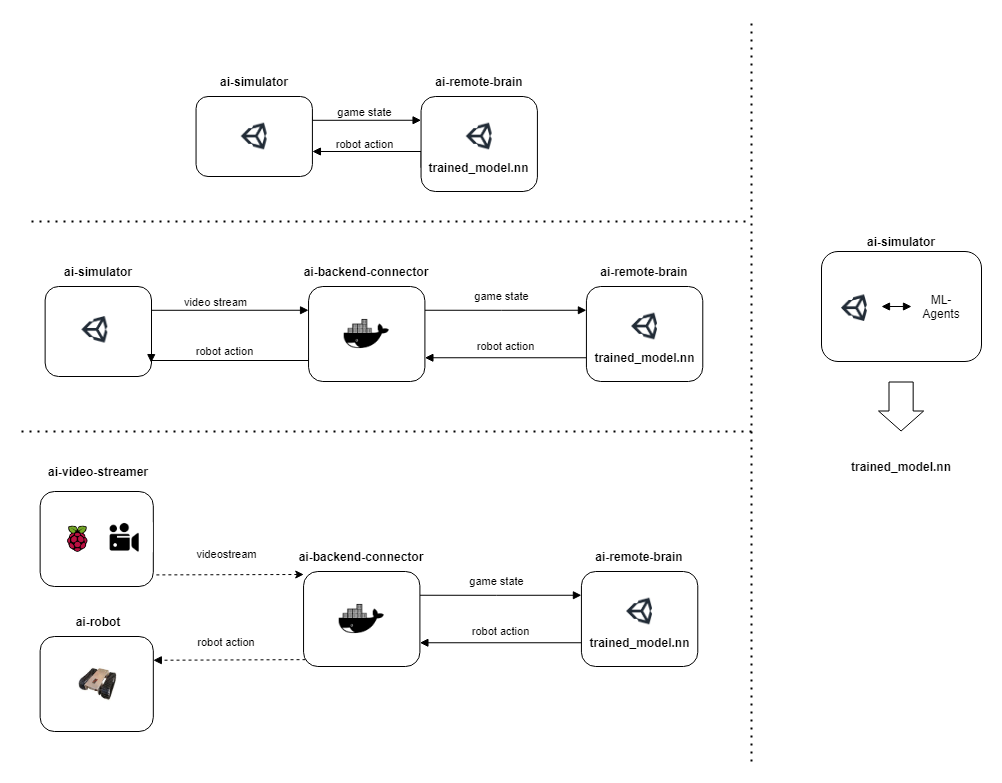

The diagram above was exported from draw.io. Its source (the exported page's mxGraphModel, read from the mxfile embedded in the PNG):
<mxGraphModel dx="949" dy="808" grid="1" gridSize="10" guides="1" tooltips="1" connect="1" arrows="1" fold="1" page="1" pageScale="1" pageWidth="827" pageHeight="1169" math="0" shadow="0">
  <root>
    <mxCell id="0" />
    <mxCell id="1" parent="0" />
    <mxCell id="2" style="edgeStyle=orthogonalEdgeStyle;rounded=0;orthogonalLoop=1;jettySize=auto;html=1;exitX=1;exitY=0.25;exitDx=0;exitDy=0;entryX=0;entryY=0.25;entryDx=0;entryDy=0;startArrow=none;startFill=0;endArrow=block;endFill=1;labelBackgroundColor=none;" edge="1" source="4" target="9" parent="1">
      <mxGeometry relative="1" as="geometry">
        <Array as="points">
          <mxPoint x="720.73" y="1169" />
        </Array>
      </mxGeometry>
    </mxCell>
    <mxCell id="3" value="game state" style="edgeLabel;html=1;align=center;verticalAlign=middle;resizable=0;points=[];labelBackgroundColor=none;" vertex="1" connectable="0" parent="2">
      <mxGeometry x="-0.2386" y="1" relative="1" as="geometry">
        <mxPoint x="12.6" y="-7.78" as="offset" />
      </mxGeometry>
    </mxCell>
    <mxCell id="4" value="" style="rounded=1;whiteSpace=wrap;html=1;" vertex="1" parent="1">
      <mxGeometry x="604.55" y="1145" width="116.36" height="80" as="geometry" />
    </mxCell>
    <mxCell id="5" value="&lt;b&gt;ai-simulator&lt;/b&gt;" style="text;html=1;strokeColor=none;fillColor=none;align=center;verticalAlign=middle;whiteSpace=wrap;rounded=0;" vertex="1" parent="1">
      <mxGeometry x="597.73" y="1120" width="130" height="20" as="geometry" />
    </mxCell>
    <mxCell id="6" value="" style="shape=image;verticalLabelPosition=bottom;labelBackgroundColor=#ffffff;verticalAlign=top;aspect=fixed;imageAspect=0;image=data:image/png,(base64 omitted: 5912 chars);" vertex="1" parent="1">
      <mxGeometry x="649.8399999999999" y="1171.71" width="25.77" height="26.58" as="geometry" />
    </mxCell>
    <mxCell id="7" style="edgeStyle=orthogonalEdgeStyle;rounded=0;orthogonalLoop=1;jettySize=auto;html=1;exitX=0;exitY=0.75;exitDx=0;exitDy=0;startArrow=none;startFill=0;endArrow=block;endFill=1;labelBackgroundColor=none;" edge="1" source="9" target="4" parent="1">
      <mxGeometry relative="1" as="geometry">
        <Array as="points">
          <mxPoint x="829.73" y="1200" />
        </Array>
      </mxGeometry>
    </mxCell>
    <mxCell id="8" value="robot action" style="edgeLabel;html=1;align=center;verticalAlign=middle;resizable=0;points=[];labelBackgroundColor=none;" vertex="1" connectable="0" parent="7">
      <mxGeometry x="0.4391" y="-1" relative="1" as="geometry">
        <mxPoint x="16.95" y="-6.5" as="offset" />
      </mxGeometry>
    </mxCell>
    <mxCell id="9" value="" style="rounded=1;whiteSpace=wrap;html=1;" vertex="1" parent="1">
      <mxGeometry x="829.55" y="1145" width="116.36" height="95" as="geometry" />
    </mxCell>
    <mxCell id="10" value="&lt;b&gt;ai-remote-brain&lt;/b&gt;" style="text;html=1;strokeColor=none;fillColor=none;align=center;verticalAlign=middle;whiteSpace=wrap;rounded=0;" vertex="1" parent="1">
      <mxGeometry x="822.73" y="1120" width="130" height="20" as="geometry" />
    </mxCell>
    <mxCell id="11" value="" style="shape=image;verticalLabelPosition=bottom;labelBackgroundColor=#ffffff;verticalAlign=top;aspect=fixed;imageAspect=0;image=data:image/png,(base64 omitted: 5912 chars);" vertex="1" parent="1">
      <mxGeometry x="874.8399999999999" y="1171.71" width="25.77" height="26.58" as="geometry" />
    </mxCell>
    <mxCell id="12" value="trained_model.nn" style="text;html=1;strokeColor=none;fillColor=none;align=center;verticalAlign=middle;whiteSpace=wrap;rounded=0;fontStyle=1" vertex="1" parent="1">
      <mxGeometry x="840.23" y="1198.29" width="95" height="35" as="geometry" />
    </mxCell>
    <mxCell id="13" style="edgeStyle=orthogonalEdgeStyle;rounded=0;orthogonalLoop=1;jettySize=auto;html=1;exitX=1;exitY=0.25;exitDx=0;exitDy=0;entryX=0;entryY=0.25;entryDx=0;entryDy=0;startArrow=none;startFill=0;endArrow=block;endFill=1;labelBackgroundColor=none;" edge="1" source="15" target="25" parent="1">
      <mxGeometry relative="1" as="geometry">
        <Array as="points">
          <mxPoint x="551.64" y="1359" />
        </Array>
      </mxGeometry>
    </mxCell>
    <mxCell id="14" value="video stream" style="edgeLabel;html=1;align=center;verticalAlign=middle;resizable=0;points=[];labelBackgroundColor=none;" vertex="1" connectable="0" parent="13">
      <mxGeometry x="-0.346" y="3" relative="1" as="geometry">
        <mxPoint x="24.81" y="-5.78" as="offset" />
      </mxGeometry>
    </mxCell>
    <mxCell id="15" value="" style="rounded=1;whiteSpace=wrap;html=1;" vertex="1" parent="1">
      <mxGeometry x="453.64" y="1335" width="106.36" height="90" as="geometry" />
    </mxCell>
    <mxCell id="16" value="&lt;b&gt;ai-simulator&lt;/b&gt;" style="text;html=1;strokeColor=none;fillColor=none;align=center;verticalAlign=middle;whiteSpace=wrap;rounded=0;" vertex="1" parent="1">
      <mxGeometry x="441.82000000000005" y="1310" width="130" height="20" as="geometry" />
    </mxCell>
    <mxCell id="17" value="" style="shape=image;verticalLabelPosition=bottom;labelBackgroundColor=#ffffff;verticalAlign=top;aspect=fixed;imageAspect=0;image=data:image/png,(base64 omitted: 5912 chars);" vertex="1" parent="1">
      <mxGeometry x="490.52000000000015" y="1365" width="25.77" height="26.58" as="geometry" />
    </mxCell>
    <mxCell id="18" value="robot action" style="edgeStyle=orthogonalEdgeStyle;rounded=0;orthogonalLoop=1;jettySize=auto;html=1;exitX=0;exitY=0.75;exitDx=0;exitDy=0;entryX=1;entryY=0.75;entryDx=0;entryDy=0;startArrow=none;startFill=0;endArrow=block;endFill=1;labelBackgroundColor=none;" edge="1" source="19" target="25" parent="1">
      <mxGeometry x="-0.0001" y="-11" relative="1" as="geometry">
        <mxPoint as="offset" />
      </mxGeometry>
    </mxCell>
    <mxCell id="19" value="" style="rounded=1;whiteSpace=wrap;html=1;" vertex="1" parent="1">
      <mxGeometry x="994.93" y="1335" width="116.36" height="95" as="geometry" />
    </mxCell>
    <mxCell id="20" value="&lt;b&gt;ai-remote-brain&lt;/b&gt;" style="text;html=1;strokeColor=none;fillColor=none;align=center;verticalAlign=middle;whiteSpace=wrap;rounded=0;" vertex="1" parent="1">
      <mxGeometry x="988.11" y="1310" width="130" height="20" as="geometry" />
    </mxCell>
    <mxCell id="21" value="" style="shape=image;verticalLabelPosition=bottom;labelBackgroundColor=#ffffff;verticalAlign=top;aspect=fixed;imageAspect=0;image=data:image/png,(base64 omitted: 5912 chars);" vertex="1" parent="1">
      <mxGeometry x="1040.22" y="1361.71" width="25.77" height="26.58" as="geometry" />
    </mxCell>
    <mxCell id="22" value="game state" style="edgeStyle=orthogonalEdgeStyle;rounded=0;orthogonalLoop=1;jettySize=auto;html=1;exitX=1;exitY=0.25;exitDx=0;exitDy=0;entryX=0;entryY=0.25;entryDx=0;entryDy=0;startArrow=none;startFill=0;endArrow=block;endFill=1;labelBackgroundColor=none;" edge="1" source="25" target="19" parent="1">
      <mxGeometry x="-0.0487" y="14" relative="1" as="geometry">
        <Array as="points">
          <mxPoint x="910.2300000000001" y="1359" />
          <mxPoint x="910.2300000000001" y="1359" />
        </Array>
        <mxPoint as="offset" />
      </mxGeometry>
    </mxCell>
    <mxCell id="23" style="edgeStyle=orthogonalEdgeStyle;rounded=0;orthogonalLoop=1;jettySize=auto;html=1;exitX=0;exitY=0.75;exitDx=0;exitDy=0;entryX=0.997;entryY=0.846;entryDx=0;entryDy=0;entryPerimeter=0;startArrow=none;startFill=0;endArrow=block;endFill=1;labelBackgroundColor=none;" edge="1" source="25" target="15" parent="1">
      <mxGeometry relative="1" as="geometry">
        <Array as="points">
          <mxPoint x="716.64" y="1409" />
        </Array>
      </mxGeometry>
    </mxCell>
    <mxCell id="24" value="robot action" style="edgeLabel;html=1;align=center;verticalAlign=middle;resizable=0;points=[];labelBackgroundColor=none;" vertex="1" connectable="0" parent="23">
      <mxGeometry x="0.2251" relative="1" as="geometry">
        <mxPoint x="11.45" y="-9.42" as="offset" />
      </mxGeometry>
    </mxCell>
    <mxCell id="25" value="" style="rounded=1;whiteSpace=wrap;html=1;" vertex="1" parent="1">
      <mxGeometry x="717.0500000000001" y="1335" width="116.36" height="95" as="geometry" />
    </mxCell>
    <mxCell id="26" value="&lt;b&gt;ai-backend-connector&lt;/b&gt;" style="text;html=1;strokeColor=none;fillColor=none;align=center;verticalAlign=middle;whiteSpace=wrap;rounded=0;" vertex="1" parent="1">
      <mxGeometry x="710.2300000000001" y="1310" width="130" height="20" as="geometry" />
    </mxCell>
    <mxCell id="27" value="" style="shape=image;verticalLabelPosition=bottom;labelBackgroundColor=#ffffff;verticalAlign=top;aspect=fixed;imageAspect=0;image=data:image/png,(base64 omitted: 3184 chars);" vertex="1" parent="1">
      <mxGeometry x="752.7300000000001" y="1360" width="45" height="45" as="geometry" />
    </mxCell>
    <mxCell id="28" value="trained_model.nn" style="text;html=1;strokeColor=none;fillColor=none;align=center;verticalAlign=middle;whiteSpace=wrap;rounded=0;fontStyle=1" vertex="1" parent="1">
      <mxGeometry x="1005.61" y="1388.29" width="95" height="35" as="geometry" />
    </mxCell>
    <mxCell id="29" value="" style="rounded=1;whiteSpace=wrap;html=1;" vertex="1" parent="1">
      <mxGeometry x="1230" y="1300" width="160" height="110" as="geometry" />
    </mxCell>
    <mxCell id="30" value="&lt;b&gt;ai-simulator&lt;/b&gt;" style="text;html=1;strokeColor=none;fillColor=none;align=center;verticalAlign=middle;whiteSpace=wrap;rounded=0;" vertex="1" parent="1">
      <mxGeometry x="1245" y="1280" width="130" height="20" as="geometry" />
    </mxCell>
    <mxCell id="31" value="" style="shape=image;verticalLabelPosition=bottom;labelBackgroundColor=#ffffff;verticalAlign=top;aspect=fixed;imageAspect=0;image=data:image/png,(base64 omitted: 5912 chars);" vertex="1" parent="1">
      <mxGeometry x="1250" y="1343.42" width="25.77" height="26.58" as="geometry" />
    </mxCell>
    <mxCell id="32" value="" style="edgeStyle=orthogonalEdgeStyle;rounded=0;orthogonalLoop=1;jettySize=auto;html=1;startArrow=block;startFill=1;endArrow=block;endFill=1;" edge="1" parent="1">
      <mxGeometry relative="1" as="geometry">
        <mxPoint x="1320" y="1355" as="sourcePoint" />
        <mxPoint x="1290" y="1355" as="targetPoint" />
      </mxGeometry>
    </mxCell>
    <mxCell id="33" value="ML-Agents" style="text;html=1;strokeColor=none;fillColor=none;align=center;verticalAlign=middle;whiteSpace=wrap;rounded=0;" vertex="1" parent="1">
      <mxGeometry x="1325" y="1345" width="50" height="20" as="geometry" />
    </mxCell>
    <mxCell id="34" value="" style="shape=flexArrow;endArrow=classic;html=1;width=24.166666666666668;endSize=6.333333333333333;" edge="1" parent="1">
      <mxGeometry width="50" height="50" relative="1" as="geometry">
        <mxPoint x="1309.58" y="1430" as="sourcePoint" />
        <mxPoint x="1309.58" y="1480" as="targetPoint" />
      </mxGeometry>
    </mxCell>
    <mxCell id="35" value="trained_model.nn" style="text;html=1;strokeColor=none;fillColor=none;align=center;verticalAlign=middle;whiteSpace=wrap;rounded=0;fontStyle=1" vertex="1" parent="1">
      <mxGeometry x="1260" y="1490" width="100" height="50" as="geometry" />
    </mxCell>
    <mxCell id="36" value="" style="endArrow=none;dashed=1;html=1;dashPattern=1 3;strokeWidth=2;" edge="1" parent="1">
      <mxGeometry width="50" height="50" relative="1" as="geometry">
        <mxPoint x="1160" y="1810" as="sourcePoint" />
        <mxPoint x="1160" y="1070" as="targetPoint" />
      </mxGeometry>
    </mxCell>
    <mxCell id="37" value="robot action" style="edgeStyle=orthogonalEdgeStyle;rounded=0;orthogonalLoop=1;jettySize=auto;html=1;exitX=0;exitY=0.75;exitDx=0;exitDy=0;entryX=1;entryY=0.75;entryDx=0;entryDy=0;startArrow=none;startFill=0;endArrow=block;endFill=1;labelBackgroundColor=none;" edge="1" source="38" target="46" parent="1">
      <mxGeometry x="-0.0001" y="-11" relative="1" as="geometry">
        <mxPoint as="offset" />
      </mxGeometry>
    </mxCell>
    <mxCell id="38" value="" style="rounded=1;whiteSpace=wrap;html=1;" vertex="1" parent="1">
      <mxGeometry x="989.9300000000001" y="1620" width="116.36" height="95" as="geometry" />
    </mxCell>
    <mxCell id="39" value="&lt;b&gt;ai-remote-brain&lt;/b&gt;" style="text;html=1;strokeColor=none;fillColor=none;align=center;verticalAlign=middle;whiteSpace=wrap;rounded=0;" vertex="1" parent="1">
      <mxGeometry x="983.11" y="1595" width="130" height="20" as="geometry" />
    </mxCell>
    <mxCell id="40" value="" style="shape=image;verticalLabelPosition=bottom;labelBackgroundColor=#ffffff;verticalAlign=top;aspect=fixed;imageAspect=0;image=data:image/png,(base64 omitted: 5912 chars);" vertex="1" parent="1">
      <mxGeometry x="1035.22" y="1646.71" width="25.77" height="26.58" as="geometry" />
    </mxCell>
    <mxCell id="41" value="trained_model.nn" style="text;html=1;strokeColor=none;fillColor=none;align=center;verticalAlign=middle;whiteSpace=wrap;rounded=0;fontStyle=1" vertex="1" parent="1">
      <mxGeometry x="1000.61" y="1673.29" width="95" height="35" as="geometry" />
    </mxCell>
    <mxCell id="42" style="rounded=0;orthogonalLoop=1;jettySize=auto;html=1;exitX=0.017;exitY=0.928;exitDx=0;exitDy=0;entryX=1;entryY=0.25;entryDx=0;entryDy=0;startArrow=none;startFill=0;endArrow=block;endFill=1;dashed=1;exitPerimeter=0;labelBackgroundColor=none;" edge="1" source="46" target="49" parent="1">
      <mxGeometry relative="1" as="geometry" />
    </mxCell>
    <mxCell id="43" value="robot action&amp;nbsp;" style="edgeLabel;html=1;align=center;verticalAlign=middle;resizable=0;points=[];labelBackgroundColor=none;" vertex="1" connectable="0" parent="42">
      <mxGeometry x="0.1909" y="-2" relative="1" as="geometry">
        <mxPoint x="12.21" y="-15.72" as="offset" />
      </mxGeometry>
    </mxCell>
    <mxCell id="44" value="videostream" style="edgeStyle=none;rounded=0;orthogonalLoop=1;jettySize=auto;html=1;entryX=1.016;entryY=0.878;entryDx=0;entryDy=0;startArrow=classic;startFill=1;endArrow=none;endFill=0;dashed=1;entryPerimeter=0;labelBackgroundColor=none;" edge="1" target="52" parent="1">
      <mxGeometry x="0.0336" y="-20" relative="1" as="geometry">
        <mxPoint x="712.23" y="1623" as="sourcePoint" />
        <mxPoint as="offset" />
      </mxGeometry>
    </mxCell>
    <mxCell id="45" value="game state" style="edgeStyle=orthogonalEdgeStyle;rounded=0;orthogonalLoop=1;jettySize=auto;html=1;exitX=1;exitY=0.25;exitDx=0;exitDy=0;entryX=0;entryY=0.25;entryDx=0;entryDy=0;startArrow=none;startFill=0;endArrow=block;endFill=1;labelBackgroundColor=none;" edge="1" source="46" target="38" parent="1">
      <mxGeometry x="-0.0487" y="14" relative="1" as="geometry">
        <Array as="points">
          <mxPoint x="905.23" y="1644" />
          <mxPoint x="905.23" y="1644" />
        </Array>
        <mxPoint as="offset" />
      </mxGeometry>
    </mxCell>
    <mxCell id="46" value="" style="rounded=1;whiteSpace=wrap;html=1;" vertex="1" parent="1">
      <mxGeometry x="712.0500000000001" y="1620" width="116.36" height="95" as="geometry" />
    </mxCell>
    <mxCell id="47" value="&lt;b&gt;ai-backend-connector&lt;/b&gt;" style="text;html=1;strokeColor=none;fillColor=none;align=center;verticalAlign=middle;whiteSpace=wrap;rounded=0;" vertex="1" parent="1">
      <mxGeometry x="705.23" y="1595" width="130" height="20" as="geometry" />
    </mxCell>
    <mxCell id="48" value="" style="shape=image;verticalLabelPosition=bottom;labelBackgroundColor=#ffffff;verticalAlign=top;aspect=fixed;imageAspect=0;image=data:image/png,(base64 omitted: 3184 chars);" vertex="1" parent="1">
      <mxGeometry x="747.73" y="1645" width="45" height="45" as="geometry" />
    </mxCell>
    <mxCell id="49" value="" style="rounded=1;whiteSpace=wrap;html=1;" vertex="1" parent="1">
      <mxGeometry x="448.64" y="1685" width="113.18" height="95" as="geometry" />
    </mxCell>
    <mxCell id="50" value="&lt;b&gt;ai-robot&lt;/b&gt;" style="text;html=1;strokeColor=none;fillColor=none;align=center;verticalAlign=middle;whiteSpace=wrap;rounded=0;" vertex="1" parent="1">
      <mxGeometry x="441.82" y="1660" width="130" height="20" as="geometry" />
    </mxCell>
    <mxCell id="51" value="" style="shape=image;verticalLabelPosition=bottom;labelBackgroundColor=#ffffff;verticalAlign=top;aspect=fixed;imageAspect=0;image=https://encrypted-tbn0.gstatic.com/images?q=tbn%3AANd9GcTtCnCep59HzEoERNOdyxOierDmnQzsO13kzw&amp;usqp=CAU;" vertex="1" parent="1">
      <mxGeometry x="486.82" y="1712.5" width="40" height="40" as="geometry" />
    </mxCell>
    <mxCell id="52" value="" style="rounded=1;whiteSpace=wrap;html=1;" vertex="1" parent="1">
      <mxGeometry x="448.6400000000001" y="1540" width="113.18" height="95" as="geometry" />
    </mxCell>
    <mxCell id="53" value="&lt;b&gt;ai-video-streamer&lt;/b&gt;" style="text;html=1;strokeColor=none;fillColor=none;align=center;verticalAlign=middle;whiteSpace=wrap;rounded=0;" vertex="1" parent="1">
      <mxGeometry x="441.82000000000005" y="1510" width="130" height="20" as="geometry" />
    </mxCell>
    <mxCell id="54" value="" style="shape=image;verticalLabelPosition=bottom;labelBackgroundColor=#ffffff;verticalAlign=top;aspect=fixed;imageAspect=0;image=https://www.raspberrypi.org/wp-content/uploads/2011/10/Raspi-PGB001.png;" vertex="1" parent="1">
      <mxGeometry x="468.18000000000006" y="1571.25" width="36.5" height="32.5" as="geometry" />
    </mxCell>
    <mxCell id="55" value="" style="shape=image;verticalLabelPosition=bottom;labelBackgroundColor=#ffffff;verticalAlign=top;aspect=fixed;imageAspect=0;image=https://img.pngio.com/video-camera-free-interface-icons-video-camera-logo-png-1200_630.png;" vertex="1" parent="1">
      <mxGeometry x="504.6800000000001" y="1571.25" width="57.14" height="30" as="geometry" />
    </mxCell>
    <mxCell id="56" value="" style="endArrow=none;dashed=1;html=1;dashPattern=1 3;strokeWidth=2;" edge="1" parent="1">
      <mxGeometry width="50" height="50" relative="1" as="geometry">
        <mxPoint x="440" y="1270" as="sourcePoint" />
        <mxPoint x="1158.1800000000003" y="1270" as="targetPoint" />
        <Array as="points">
          <mxPoint x="740" y="1270" />
        </Array>
      </mxGeometry>
    </mxCell>
    <mxCell id="57" value="" style="endArrow=none;dashed=1;html=1;dashPattern=1 3;strokeWidth=2;" edge="1" parent="1">
      <mxGeometry width="50" height="50" relative="1" as="geometry">
        <mxPoint x="430" y="1480" as="sourcePoint" />
        <mxPoint x="1160" y="1480" as="targetPoint" />
        <Array as="points">
          <mxPoint x="697.0500000000001" y="1480" />
        </Array>
      </mxGeometry>
    </mxCell>
  </root>
</mxGraphModel>